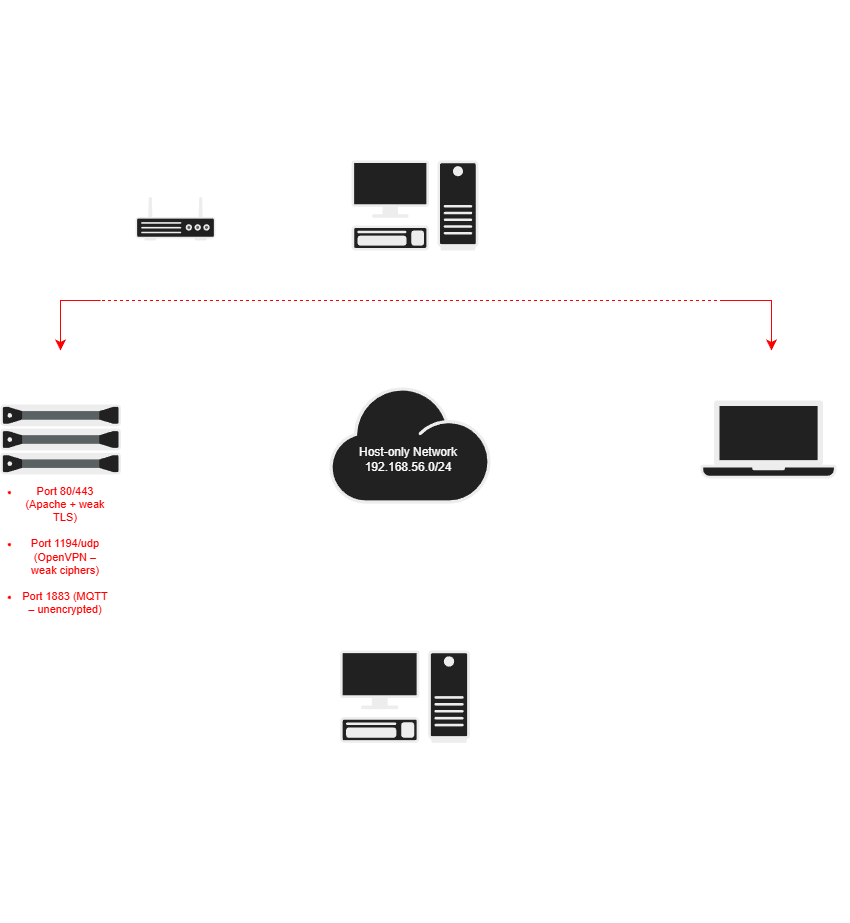

The diagram above was exported from draw.io. Its source (the exported page's mxGraphModel, read from the mxfile embedded in the PNG):
<mxGraphModel dx="2276" dy="1895" grid="1" gridSize="10" guides="1" tooltips="1" connect="1" arrows="1" fold="1" page="1" pageScale="1" pageWidth="850" pageHeight="1100" math="0" shadow="0">
  <root>
    <mxCell id="0" />
    <mxCell id="1" parent="0" />
    <mxCell id="kcEv05w5x3LmAnGcg0JD-1" parent="1" style="shape=mxgraph.networks2.icon;aspect=fixed;fillColor=#EDEDED;strokeColor=#000000;gradientColor=#5B6163;network2IconShadow=1;network2bgFillColor=none;labelPosition=center;verticalLabelPosition=bottom;align=center;verticalAlign=top;network2Icon=mxgraph.networks2.pc;network2IconYOffset=-0.0593;network2IconW=0.9999;network2IconH=0.7096;" value="" vertex="1">
      <mxGeometry height="90" width="126.82" x="221.09" y="60" as="geometry" />
    </mxCell>
    <mxCell id="kcEv05w5x3LmAnGcg0JD-2" parent="1" style="fillColorStyles=neutralFill;neutralFill=#9DA6A8;shape=mxgraph.networks2.icon;aspect=fixed;fillColor=#EDEDED;strokeColor=#000000;gradientColor=#5B6163;network2IconShadow=1;network2bgFillColor=none;labelPosition=center;verticalLabelPosition=bottom;align=center;verticalAlign=top;network2Icon=mxgraph.networks2.server;network2IconW=1.0001;network2IconH=0.5812;" value="" vertex="1">
      <mxGeometry height="70" width="120.45" x="-130" y="304.01" as="geometry" />
    </mxCell>
    <mxCell id="kcEv05w5x3LmAnGcg0JD-3" parent="1" style="shape=mxgraph.networks2.icon;aspect=fixed;fillColor=#EDEDED;strokeColor=#000000;gradientColor=#5B6163;network2IconShadow=1;network2bgFillColor=none;labelPosition=center;verticalLabelPosition=bottom;align=center;verticalAlign=top;network2Icon=mxgraph.networks2.laptop;network2IconW=1;network2IconH=0.5734;" value="" vertex="1">
      <mxGeometry height="78.01" width="136.05" x="570" y="300" as="geometry" />
    </mxCell>
    <mxCell id="kcEv05w5x3LmAnGcg0JD-4" parent="1" style="shape=mxgraph.networks2.icon;aspect=fixed;fillColor=#EDEDED;strokeColor=#000000;gradientColor=#5B6163;network2IconShadow=1;network2bgFillColor=none;labelPosition=center;verticalLabelPosition=bottom;align=center;verticalAlign=top;network2Icon=mxgraph.networks2.pc;network2IconYOffset=-0.0593;network2IconW=0.9999;network2IconH=0.7096;" value="" vertex="1">
      <mxGeometry height="92.25" width="130" x="209.50000000000006" y="550" as="geometry" />
    </mxCell>
    <mxCell id="kcEv05w5x3LmAnGcg0JD-5" parent="1" style="shape=mxgraph.networks2.icon;aspect=fixed;fillColor=#EDEDED;strokeColor=#000000;gradientColor=#5B6163;network2IconShadow=1;network2bgFillColor=none;labelPosition=center;verticalLabelPosition=bottom;align=center;verticalAlign=top;network2Icon=mxgraph.networks2.cloud;network2IconYOffset=-0.08;network2IconW=1.0004;network2IconH=0.7222;" value="" vertex="1">
      <mxGeometry height="116.31" width="161.12" x="198.94000000000003" y="286.84000000000003" as="geometry" />
    </mxCell>
    <mxCell id="kcEv05w5x3LmAnGcg0JD-6" parent="1" style="text;html=1;whiteSpace=wrap;strokeColor=none;fillColor=none;align=center;verticalAlign=middle;rounded=0;" value="&lt;font style=&quot;font-size: 32px;&quot;&gt;SecureTech Solutions Lab Network Topology&lt;/font&gt;" vertex="1">
      <mxGeometry height="120" width="651.59" x="-45.74000000000002" y="-100" as="geometry" />
    </mxCell>
    <mxCell id="kcEv05w5x3LmAnGcg0JD-9" parent="1" style="text;html=1;whiteSpace=wrap;strokeColor=none;fillColor=none;align=center;verticalAlign=middle;rounded=0;fontSize=17;" value="&lt;font style=&quot;font-size: 16px;&quot; face=&quot;Helvetica&quot;&gt;Flat Host-only Network (192.168.56.0/24) - Demostrating Modern Risk (2025-2026)&lt;/font&gt;" vertex="1">
      <mxGeometry height="180" width="650" x="-50.5" y="-100" as="geometry" />
    </mxCell>
    <mxCell id="kcEv05w5x3LmAnGcg0JD-11" parent="1" style="text;html=1;whiteSpace=wrap;strokeColor=none;fillColor=none;align=center;verticalAlign=middle;rounded=0;fontSize=17;" value="&lt;font style=&quot;font-size: 16px;&quot;&gt;Added for Wireshark Analysis: Weak VPN (1194/udp), Unencrypted MQTT (1883), Weak TLS on HTTP (80/443)&lt;/font&gt;" vertex="1">
      <mxGeometry height="202.25" width="829" x="-110" y="620" as="geometry" />
    </mxCell>
    <mxCell id="kcEv05w5x3LmAnGcg0JD-12" parent="1" style="text;html=1;whiteSpace=wrap;strokeColor=none;fillColor=none;align=center;verticalAlign=middle;rounded=0;" value="Host-only Network&lt;div&gt;192.168.56.0/24&lt;/div&gt;" vertex="1">
      <mxGeometry height="30" width="140" x="207.91" y="344.01" as="geometry" />
    </mxCell>
    <mxCell id="kcEv05w5x3LmAnGcg0JD-25" parent="1" style="text;html=1;whiteSpace=wrap;strokeColor=none;fillColor=none;align=center;verticalAlign=middle;rounded=0;fontColor=light-dark(#000000,#FFFFFF);" value="&lt;font style=&quot;font-size: 11px;&quot;&gt;Insecure Traffic (FTP, Telnet, Basic Auth, MQTT)&lt;/font&gt;" vertex="1">
      <mxGeometry height="30" width="264.5" x="390" y="170" as="geometry" />
    </mxCell>
    <mxCell id="kcEv05w5x3LmAnGcg0JD-26" parent="1" style="text;html=1;whiteSpace=wrap;strokeColor=none;fillColor=none;align=center;verticalAlign=middle;rounded=0;" value="Host PC / &lt;b&gt;IP: 192.158.56.1&lt;/b&gt;" vertex="1">
      <mxGeometry height="30" width="160" x="200.06" y="30" as="geometry" />
    </mxCell>
    <mxCell id="kcEv05w5x3LmAnGcg0JD-27" parent="1" style="text;html=1;whiteSpace=wrap;strokeColor=none;fillColor=none;align=center;verticalAlign=middle;rounded=0;" value="SecureTech-Server / &lt;b&gt;IP: 192.168.56.101&lt;/b&gt;" vertex="1">
      <mxGeometry height="30" width="120" x="-130" y="256.84" as="geometry" />
    </mxCell>
    <mxCell id="kcEv05w5x3LmAnGcg0JD-28" parent="1" style="text;html=1;whiteSpace=wrap;strokeColor=none;fillColor=none;align=center;verticalAlign=middle;rounded=0;fontSize=11;fontColor=light-dark(#000000,#FF0000);" value="&lt;li&gt;Port 80/443 (Apache + weak TLS)&lt;/li&gt;&lt;br&gt;&lt;li&gt;Port 1194/udp (OpenVPN – weak ciphers)&lt;/li&gt;&lt;br&gt;&lt;li&gt;Port 1883 (MQTT – unencrypted)&lt;/li&gt;" vertex="1">
      <mxGeometry height="60" width="90" x="-110" y="420" as="geometry" />
    </mxCell>
    <mxCell id="kcEv05w5x3LmAnGcg0JD-29" parent="1" style="text;html=1;whiteSpace=wrap;strokeColor=none;fillColor=none;align=center;verticalAlign=middle;rounded=0;" value="Workstation /&lt;b&gt; IP: 192.168.56.102&lt;/b&gt;" vertex="1">
      <mxGeometry height="30" width="168.03" x="550" y="256.84" as="geometry" />
    </mxCell>
    <mxCell id="kcEv05w5x3LmAnGcg0JD-30" parent="1" style="text;html=1;whiteSpace=wrap;strokeColor=none;fillColor=none;align=center;verticalAlign=middle;rounded=0;" value="Kali-Tools (Analyst) / &lt;b&gt;IP 192.168.56.103&lt;/b&gt;" vertex="1">
      <mxGeometry height="30" width="120" x="214.49999999999994" y="650" as="geometry" />
    </mxCell>
    <mxCell id="kcEv05w5x3LmAnGcg0JD-34" edge="1" parent="1" style="endArrow=none;dashed=1;html=1;rounded=0;fontColor=light-dark(#000000,#FF0000);strokeColor=light-dark(#000000,#FF0000);" value="">
      <mxGeometry height="50" relative="1" width="50" as="geometry">
        <Array as="points">
          <mxPoint x="489.5" y="200" />
        </Array>
        <mxPoint x="-70.5" y="200" as="sourcePoint" />
        <mxPoint x="640" y="200" as="targetPoint" />
      </mxGeometry>
    </mxCell>
    <mxCell id="kcEv05w5x3LmAnGcg0JD-35" edge="1" parent="1" style="edgeStyle=segmentEdgeStyle;endArrow=classic;html=1;curved=0;rounded=0;endSize=8;startSize=8;strokeColor=light-dark(#000000,#FF0000);" value="">
      <mxGeometry height="50" relative="1" width="50" as="geometry">
        <mxPoint x="590" y="200" as="sourcePoint" />
        <mxPoint x="641" y="250" as="targetPoint" />
      </mxGeometry>
    </mxCell>
    <mxCell id="kcEv05w5x3LmAnGcg0JD-36" edge="1" parent="1" style="edgeStyle=segmentEdgeStyle;endArrow=classic;html=1;curved=0;rounded=0;endSize=8;startSize=8;strokeColor=light-dark(#000000,#FF0000);" value="">
      <mxGeometry height="50" relative="1" width="50" as="geometry">
        <mxPoint x="-30" y="200" as="sourcePoint" />
        <mxPoint x="-70" y="250" as="targetPoint" />
      </mxGeometry>
    </mxCell>
    <mxCell id="kcEv05w5x3LmAnGcg0JD-54" edge="1" parent="1" source="kcEv05w5x3LmAnGcg0JD-37" style="edgeStyle=orthogonalEdgeStyle;rounded=0;orthogonalLoop=1;jettySize=auto;html=1;">
      <mxGeometry relative="1" as="geometry">
        <mxPoint x="210" y="118.05999999999995" as="targetPoint" />
      </mxGeometry>
    </mxCell>
    <mxCell id="kcEv05w5x3LmAnGcg0JD-37" parent="1" style="fillColorStyles=neutralFill;neutralFill=#9DA6A8;shape=mxgraph.networks2.icon;aspect=fixed;fillColor=#EDEDED;strokeColor=#000000;gradientColor=#5B6163;network2IconShadow=1;network2bgFillColor=none;labelPosition=center;verticalLabelPosition=bottom;align=center;verticalAlign=top;network2Icon=mxgraph.networks2.router;network2IconXOffset=0.0001;network2IconYOffset=-0.1142;network2IconW=1;network2IconH=0.5485;" value="" vertex="1">
      <mxGeometry height="43.88" width="80" x="5" y="96.12" as="geometry" />
    </mxCell>
    <mxCell id="kcEv05w5x3LmAnGcg0JD-38" parent="1" style="text;html=1;whiteSpace=wrap;strokeColor=none;fillColor=none;align=center;verticalAlign=middle;rounded=0;" value="Interent Gateway (Host NAT/Bridged)" vertex="1">
      <mxGeometry height="30" width="110" x="-10" y="60" as="geometry" />
    </mxCell>
    <mxCell id="kcEv05w5x3LmAnGcg0JD-41" edge="1" parent="1" style="endArrow=classic;startArrow=classic;html=1;rounded=0;opacity=40;" value="">
      <mxGeometry height="50" relative="1" width="50" as="geometry">
        <mxPoint x="10" y="343.01" as="sourcePoint" />
        <mxPoint x="190" y="343.01" as="targetPoint" />
      </mxGeometry>
    </mxCell>
    <mxCell id="kcEv05w5x3LmAnGcg0JD-42" edge="1" parent="1" style="endArrow=classic;startArrow=classic;html=1;rounded=0;opacity=40;" value="">
      <mxGeometry height="50" relative="1" width="50" as="geometry">
        <mxPoint x="380" y="343.01" as="sourcePoint" />
        <mxPoint x="560" y="343.01" as="targetPoint" />
      </mxGeometry>
    </mxCell>
    <mxCell id="kcEv05w5x3LmAnGcg0JD-43" edge="1" parent="1" style="endArrow=classic;startArrow=classic;html=1;rounded=0;opacity=40;" value="">
      <mxGeometry height="50" relative="1" width="50" as="geometry">
        <mxPoint x="279.56" y="540" as="sourcePoint" />
        <mxPoint x="279.56" y="410" as="targetPoint" />
      </mxGeometry>
    </mxCell>
    <mxCell id="kcEv05w5x3LmAnGcg0JD-44" parent="1" style="text;html=1;whiteSpace=wrap;strokeColor=none;fillColor=none;align=center;verticalAlign=middle;rounded=0;" value="&lt;div&gt;&lt;b&gt;Legend:&lt;/b&gt;&lt;/div&gt;&lt;div&gt;&lt;br&gt;&lt;/div&gt;&lt;div&gt;Solid line = Normal connectivity&lt;/div&gt;&lt;div&gt;&lt;br&gt;&lt;/div&gt;&lt;div&gt;Dashed line / text = Intentionally insecure&lt;/div&gt;&lt;div&gt;&lt;br&gt;&lt;/div&gt;&lt;div&gt;Cloud = Flat Host-only Network (no segmentation)&lt;/div&gt;" vertex="1">
      <mxGeometry height="250" width="120" x="580" y="425" as="geometry" />
    </mxCell>
    <mxCell id="kcEv05w5x3LmAnGcg0JD-48" parent="1" style="shape=partialRectangle;whiteSpace=wrap;html=1;top=0;left=0;fillColor=none;" value="" vertex="1">
      <mxGeometry height="182" width="120" x="580" y="460" as="geometry" />
    </mxCell>
    <mxCell id="kcEv05w5x3LmAnGcg0JD-49" parent="1" style="shape=partialRectangle;whiteSpace=wrap;html=1;top=0;left=0;fillColor=none;rotation=-180;" value="" vertex="1">
      <mxGeometry height="182" width="120" x="580" y="460.25" as="geometry" />
    </mxCell>
    <mxCell id="kcEv05w5x3LmAnGcg0JD-51" edge="1" parent="1" style="endArrow=classic;startArrow=classic;html=1;rounded=0;textOpacity=0;fontColor=none;noLabel=1;opacity=40;" value="">
      <mxGeometry height="50" relative="1" width="50" as="geometry">
        <mxPoint x="274" y="280" as="sourcePoint" />
        <mxPoint x="274" y="180" as="targetPoint" />
      </mxGeometry>
    </mxCell>
    <mxCell id="kcEv05w5x3LmAnGcg0JD-52" parent="1" style="text;html=1;whiteSpace=wrap;strokeColor=none;fillColor=none;align=center;verticalAlign=middle;rounded=0;opacity=60;" value="&lt;font style=&quot;font-size: 10px;&quot;&gt;VirtualBox Host-only Adapter&lt;/font&gt;" vertex="1">
      <mxGeometry height="50" width="140.5" x="209.5" y="140" as="geometry" />
    </mxCell>
    <mxCell id="kcEv05w5x3LmAnGcg0JD-55" parent="1" style="text;html=1;whiteSpace=wrap;strokeColor=none;fillColor=none;align=center;verticalAlign=middle;rounded=0;opacity=60;" value="&lt;font style=&quot;font-size: 10px;&quot;&gt;Employee Workstation&lt;/font&gt;" vertex="1">
      <mxGeometry height="50" width="140.5" x="570" y="370" as="geometry" />
    </mxCell>
  </root>
</mxGraphModel>